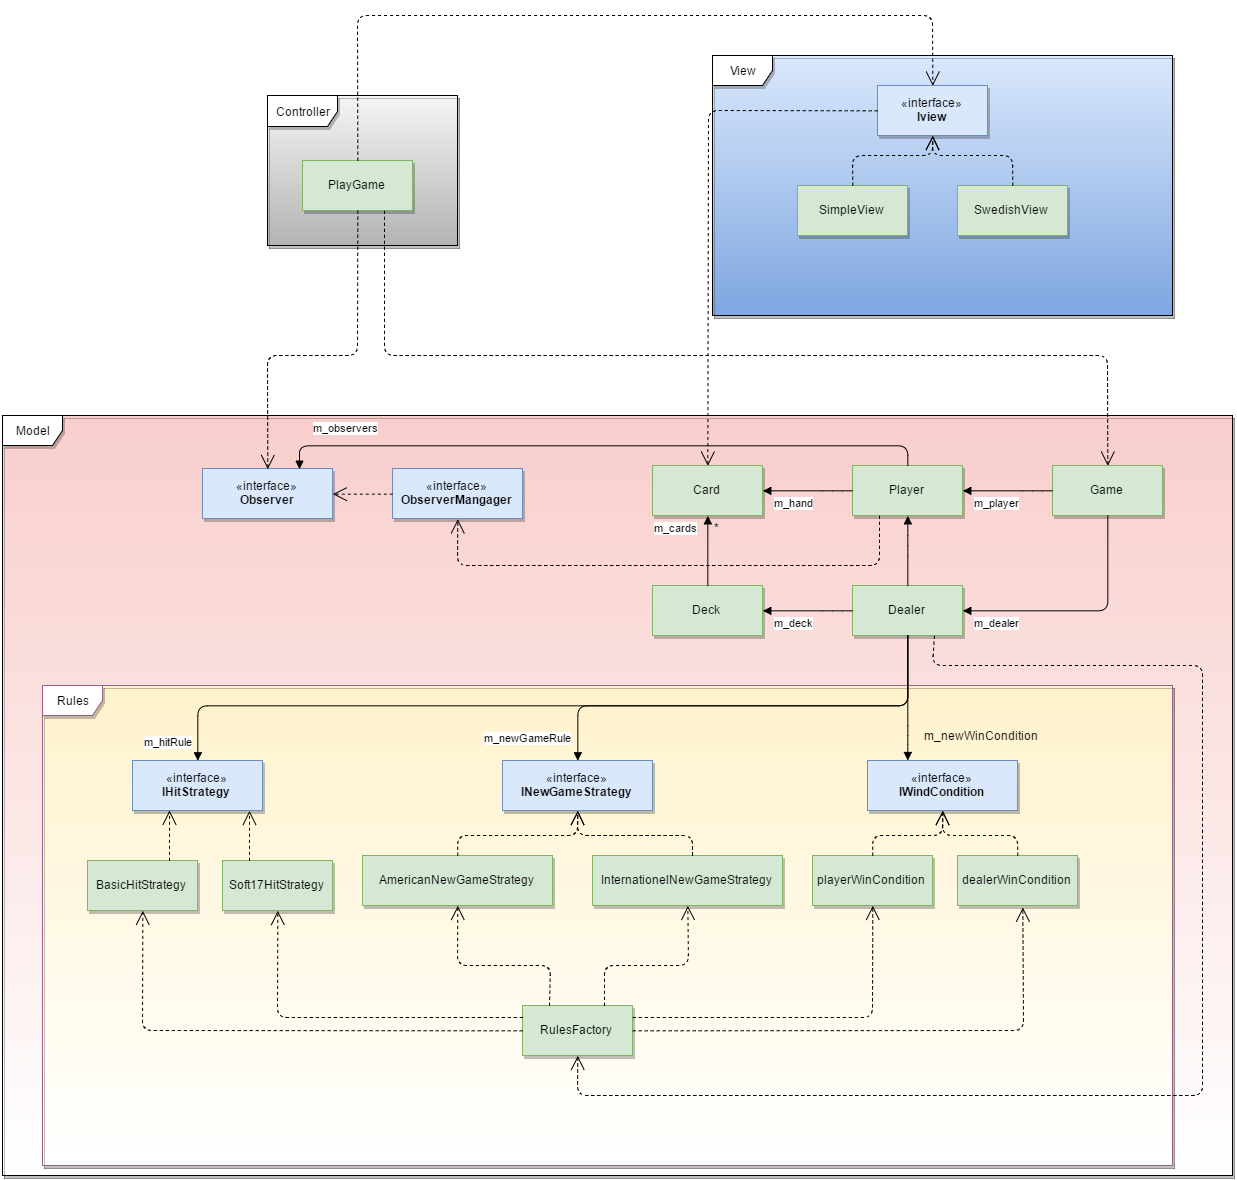

The diagram above was exported from draw.io. Its source (the exported page's mxGraphModel, read from the mxfile embedded in the PNG):
<mxGraphModel dx="3233" dy="2338" grid="0" gridSize="10" guides="1" tooltips="1" connect="1" arrows="1" fold="1" page="1" pageScale="1" pageWidth="850" pageHeight="1100" background="#ffffff" math="0" shadow="0">
  <root>
    <mxCell id="0" />
    <mxCell id="1" parent="0" />
    <mxCell id="65" value="" style="whiteSpace=wrap;html=1;rounded=0;shadow=1;glass=0;comic=0;labelBackgroundColor=none;strokeColor=#666666;fillColor=#f5f5f5;gradientColor=#b3b3b3;fontColor=#000000;" vertex="1" parent="1">
      <mxGeometry x="155" y="90" width="190" height="150" as="geometry" />
    </mxCell>
    <mxCell id="64" value="" style="whiteSpace=wrap;html=1;rounded=0;shadow=1;glass=0;comic=0;labelBackgroundColor=none;strokeColor=#6c8ebf;fillColor=#dae8fc;fontColor=#000000;gradientColor=#7ea6e0;" vertex="1" parent="1">
      <mxGeometry x="600" y="50" width="460" height="260" as="geometry" />
    </mxCell>
    <mxCell id="63" value="" style="whiteSpace=wrap;html=1;rounded=0;shadow=1;glass=0;comic=0;labelBackgroundColor=none;strokeColor=#b85450;fillColor=#f8cecc;fontColor=#000000;gradientColor=#ffffff;" vertex="1" parent="1">
      <mxGeometry x="-110" y="410" width="1230" height="760" as="geometry" />
    </mxCell>
    <mxCell id="62" value="" style="whiteSpace=wrap;html=1;rounded=0;shadow=1;glass=0;comic=0;labelBackgroundColor=none;strokeColor=#d6b656;fillColor=#fff2cc;fontColor=#000000;perimeterSpacing=0;gradientColor=#ffffff;" vertex="1" parent="1">
      <mxGeometry x="-70" y="680" width="1130" height="480" as="geometry" />
    </mxCell>
    <mxCell id="2" value="«interface»&lt;br&gt;&lt;b&gt;Iview&lt;/b&gt;" style="html=1;rounded=0;shadow=1;glass=0;comic=0;strokeColor=#6c8ebf;fillColor=#dae8fc;" vertex="1" parent="1">
      <mxGeometry x="765" y="80" width="110" height="50" as="geometry" />
    </mxCell>
    <mxCell id="3" value="SimpleView" style="html=1;rounded=0;shadow=1;glass=0;comic=0;strokeColor=#82b366;fillColor=#d5e8d4;" vertex="1" parent="1">
      <mxGeometry x="685" y="180" width="110" height="50" as="geometry" />
    </mxCell>
    <mxCell id="4" value="SwedishView" style="html=1;rounded=0;shadow=1;glass=0;comic=0;strokeColor=#82b366;fillColor=#d5e8d4;" vertex="1" parent="1">
      <mxGeometry x="845" y="180" width="110" height="50" as="geometry" />
    </mxCell>
    <mxCell id="5" value="&lt;div&gt;&lt;br&gt;&lt;/div&gt;&lt;div&gt;&lt;br&gt;&lt;/div&gt;" style="endArrow=open;endSize=12;dashed=1;html=1;exitX=0.5;exitY=0;entryX=0.5;entryY=1;" edge="1" parent="1" source="3" target="2">
      <mxGeometry x="0.4458" y="-100" width="160" relative="1" as="geometry">
        <mxPoint x="340" y="160" as="sourcePoint" />
        <mxPoint x="500" y="160" as="targetPoint" />
        <Array as="points">
          <mxPoint x="740" y="150" />
          <mxPoint x="820" y="150" />
        </Array>
        <mxPoint as="offset" />
      </mxGeometry>
    </mxCell>
    <mxCell id="6" value="&lt;div&gt;&lt;br&gt;&lt;/div&gt;&lt;div&gt;&lt;br&gt;&lt;/div&gt;" style="endArrow=open;endSize=12;dashed=1;html=1;exitX=0.5;exitY=0;entryX=0.5;entryY=1;" edge="1" parent="1" source="4" target="2">
      <mxGeometry width="160" relative="1" as="geometry">
        <mxPoint x="690" y="130" as="sourcePoint" />
        <mxPoint x="850" y="130" as="targetPoint" />
        <Array as="points">
          <mxPoint x="900" y="150" />
          <mxPoint x="820" y="150" />
        </Array>
      </mxGeometry>
    </mxCell>
    <mxCell id="8" value="View" style="shape=umlFrame;whiteSpace=wrap;html=1;rounded=0;shadow=1;glass=0;comic=0;strokeColor=#000000;fillColor=#FFFFFF;" vertex="1" parent="1">
      <mxGeometry x="600" y="50" width="460" height="260" as="geometry" />
    </mxCell>
    <mxCell id="9" value="Controller" style="shape=umlFrame;whiteSpace=wrap;html=1;rounded=0;shadow=1;glass=0;comic=0;strokeColor=#000000;fillColor=#FFFFFF;width=70;height=31;gradientColor=none;" vertex="1" parent="1">
      <mxGeometry x="155" y="90" width="190" height="150" as="geometry" />
    </mxCell>
    <mxCell id="10" value="PlayGame" style="html=1;rounded=0;shadow=1;glass=0;comic=0;strokeColor=#82b366;fillColor=#d5e8d4;" vertex="1" parent="1">
      <mxGeometry x="190" y="155" width="110" height="50" as="geometry" />
    </mxCell>
    <mxCell id="11" value="" style="endArrow=open;endSize=12;dashed=1;html=1;exitX=0.5;exitY=0;entryX=0.5;entryY=0;" edge="1" parent="1" source="10" target="2">
      <mxGeometry width="160" relative="1" as="geometry">
        <mxPoint x="1130" y="160" as="sourcePoint" />
        <mxPoint x="1290" y="160" as="targetPoint" />
        <Array as="points">
          <mxPoint x="245" y="10" />
          <mxPoint x="820" y="10" />
        </Array>
      </mxGeometry>
    </mxCell>
    <mxCell id="12" value="Model" style="shape=umlFrame;whiteSpace=wrap;html=1;rounded=0;shadow=1;glass=0;comic=0;strokeColor=#000000;fillColor=#FFFFFF;gradientColor=none;labelBackgroundColor=none;labelBorderColor=none;fontColor=#000000;" vertex="1" parent="1">
      <mxGeometry x="-110" y="410" width="1230" height="760" as="geometry" />
    </mxCell>
    <mxCell id="13" value="Rules" style="shape=umlFrame;whiteSpace=wrap;html=1;rounded=0;shadow=1;glass=0;comic=0;strokeColor=#996185;fillColor=#ffffff;gradientColor=none;" vertex="1" parent="1">
      <mxGeometry x="-70" y="680" width="1130" height="480" as="geometry" />
    </mxCell>
    <mxCell id="14" value="Game" style="html=1;rounded=0;shadow=1;glass=0;comic=0;strokeColor=#82b366;fillColor=#d5e8d4;" vertex="1" parent="1">
      <mxGeometry x="940" y="460" width="110" height="50" as="geometry" />
    </mxCell>
    <mxCell id="15" value="" style="endArrow=open;endSize=12;dashed=1;html=1;entryX=0.5;entryY=0;exitX=0.75;exitY=1;" edge="1" parent="1" source="10" target="14">
      <mxGeometry width="160" relative="1" as="geometry">
        <mxPoint x="1220" y="490" as="sourcePoint" />
        <mxPoint x="1380" y="490" as="targetPoint" />
        <Array as="points">
          <mxPoint x="272" y="350" />
          <mxPoint x="995" y="350" />
        </Array>
      </mxGeometry>
    </mxCell>
    <mxCell id="16" value="Player" style="html=1;rounded=0;shadow=1;glass=0;comic=0;strokeColor=#82b366;fillColor=#d5e8d4;" vertex="1" parent="1">
      <mxGeometry x="740" y="460" width="110" height="50" as="geometry" />
    </mxCell>
    <mxCell id="17" value="Dealer" style="html=1;rounded=0;shadow=1;glass=0;comic=0;strokeColor=#82b366;fillColor=#d5e8d4;" vertex="1" parent="1">
      <mxGeometry x="740" y="580" width="110" height="50" as="geometry" />
    </mxCell>
    <mxCell id="18" value="Card" style="html=1;rounded=0;shadow=1;glass=0;comic=0;strokeColor=#82b366;fillColor=#d5e8d4;" vertex="1" parent="1">
      <mxGeometry x="540" y="460" width="110" height="50" as="geometry" />
    </mxCell>
    <mxCell id="19" value="Deck" style="html=1;rounded=0;shadow=1;glass=0;comic=0;strokeColor=#82b366;fillColor=#d5e8d4;" vertex="1" parent="1">
      <mxGeometry x="540" y="580" width="110" height="50" as="geometry" />
    </mxCell>
    <mxCell id="20" value="m_dealer" style="endArrow=block;endFill=1;html=1;edgeStyle=orthogonalEdgeStyle;align=left;verticalAlign=top;exitX=0.5;exitY=1;entryX=1;entryY=0.5;" edge="1" parent="1" source="14" target="17">
      <mxGeometry x="0.9174" relative="1" as="geometry">
        <mxPoint x="970" y="580" as="sourcePoint" />
        <mxPoint x="1130" y="580" as="targetPoint" />
        <Array as="points">
          <mxPoint x="995" y="605" />
        </Array>
        <mxPoint as="offset" />
      </mxGeometry>
    </mxCell>
    <mxCell id="22" value="m_player" style="endArrow=block;endFill=1;html=1;edgeStyle=orthogonalEdgeStyle;align=left;verticalAlign=top;exitX=0;exitY=0.5;entryX=1;entryY=0.5;" edge="1" parent="1" source="14" target="16">
      <mxGeometry x="0.7792" relative="1" as="geometry">
        <mxPoint x="880" y="440" as="sourcePoint" />
        <mxPoint x="1040" y="440" as="targetPoint" />
        <Array as="points">
          <mxPoint x="920" y="485" />
          <mxPoint x="920" y="485" />
        </Array>
        <mxPoint as="offset" />
      </mxGeometry>
    </mxCell>
    <mxCell id="24" value="" style="endArrow=block;endFill=1;html=1;edgeStyle=orthogonalEdgeStyle;align=left;verticalAlign=top;exitX=0.5;exitY=0;entryX=0.5;entryY=1;" edge="1" parent="1" source="17" target="16">
      <mxGeometry x="0.7146" y="-15" relative="1" as="geometry">
        <mxPoint x="770" y="540" as="sourcePoint" />
        <mxPoint x="930" y="540" as="targetPoint" />
        <Array as="points">
          <mxPoint x="795" y="540" />
          <mxPoint x="795" y="540" />
        </Array>
        <mxPoint as="offset" />
      </mxGeometry>
    </mxCell>
    <mxCell id="26" value="m_hand" style="endArrow=block;endFill=1;html=1;edgeStyle=orthogonalEdgeStyle;align=left;verticalAlign=top;exitX=0;exitY=0.5;entryX=1;entryY=0.5;" edge="1" parent="1">
      <mxGeometry y="5" as="geometry">
        <mxPoint x="739.9152542372881" y="484.9491525423729" as="sourcePoint" />
        <mxPoint x="650.0847457627119" y="484.9491525423729" as="targetPoint" />
        <Array as="points">
          <mxPoint x="720" y="485" />
          <mxPoint x="720" y="485" />
        </Array>
        <mxPoint x="-35" as="offset" />
      </mxGeometry>
    </mxCell>
    <mxCell id="27" value="m_deck" style="endArrow=block;endFill=1;html=1;edgeStyle=orthogonalEdgeStyle;align=left;verticalAlign=top;exitX=0;exitY=0.5;entryX=1;entryY=0.5;" edge="1" parent="1">
      <mxGeometry y="125" as="geometry">
        <mxPoint x="739.9152542372881" y="604.9491525423729" as="sourcePoint" />
        <mxPoint x="650.0847457627117" y="604.9491525423729" as="targetPoint" />
        <Array as="points">
          <mxPoint x="720" y="605" />
          <mxPoint x="720" y="605" />
        </Array>
        <mxPoint x="-35" as="offset" />
      </mxGeometry>
    </mxCell>
    <mxCell id="28" value="m_cards" style="endArrow=block;endFill=1;html=1;edgeStyle=orthogonalEdgeStyle;align=left;verticalAlign=top;exitX=0.5;exitY=0;entryX=0.5;entryY=1;" edge="1" parent="1" source="19" target="18">
      <mxGeometry as="geometry">
        <mxPoint x="649.9152542372881" y="549.9491525423729" as="sourcePoint" />
        <mxPoint x="560.0847457627117" y="549.9491525423729" as="targetPoint" />
        <Array as="points" />
        <mxPoint x="-55" y="-35" as="offset" />
      </mxGeometry>
    </mxCell>
    <mxCell id="29" value="*" style="text;html=1;resizable=0;points=[];autosize=1;align=left;verticalAlign=top;spacingTop=-4;" vertex="1" parent="1">
      <mxGeometry x="600" y="513" width="20" height="20" as="geometry" />
    </mxCell>
    <mxCell id="30" value="" style="endArrow=open;endSize=12;dashed=1;html=1;exitX=0;exitY=0.5;entryX=0.5;entryY=0;" edge="1" parent="1" source="2" target="18">
      <mxGeometry width="160" relative="1" as="geometry">
        <mxPoint x="460" y="190" as="sourcePoint" />
        <mxPoint x="620" y="190" as="targetPoint" />
        <Array as="points">
          <mxPoint x="596" y="105" />
        </Array>
      </mxGeometry>
    </mxCell>
    <mxCell id="31" value="«interface»&lt;br&gt;&lt;b&gt;IHitStrategy&lt;/b&gt;" style="html=1;rounded=0;shadow=1;glass=0;comic=0;strokeColor=#6c8ebf;fillColor=#dae8fc;" vertex="1" parent="1">
      <mxGeometry x="20" y="755" width="130" height="50" as="geometry" />
    </mxCell>
    <mxCell id="32" value="«interface»&lt;br&gt;&lt;b&gt;INewGameStrategy&lt;/b&gt;" style="html=1;rounded=0;shadow=1;glass=0;comic=0;strokeColor=#6c8ebf;fillColor=#dae8fc;" vertex="1" parent="1">
      <mxGeometry x="390" y="755" width="150" height="50" as="geometry" />
    </mxCell>
    <mxCell id="33" value="InternationelNewGameStrategy" style="html=1;rounded=0;shadow=1;glass=0;comic=0;strokeColor=#82b366;fillColor=#d5e8d4;" vertex="1" parent="1">
      <mxGeometry x="480" y="850" width="190" height="50" as="geometry" />
    </mxCell>
    <mxCell id="34" value="RulesFactory" style="html=1;rounded=0;shadow=1;glass=0;comic=0;strokeColor=#82b366;fillColor=#d5e8d4;" vertex="1" parent="1">
      <mxGeometry x="410" y="1000" width="110" height="50" as="geometry" />
    </mxCell>
    <mxCell id="35" value="BasicHitStrategy" style="html=1;rounded=0;shadow=1;glass=0;comic=0;strokeColor=#82b366;fillColor=#d5e8d4;" vertex="1" parent="1">
      <mxGeometry x="-25" y="855" width="110" height="50" as="geometry" />
    </mxCell>
    <mxCell id="36" value="AmericanNewGameStrategy" style="html=1;rounded=0;shadow=1;glass=0;comic=0;strokeColor=#82b366;fillColor=#d5e8d4;" vertex="1" parent="1">
      <mxGeometry x="250" y="850" width="190" height="50" as="geometry" />
    </mxCell>
    <mxCell id="37" value="m_hitRule" style="endArrow=block;endFill=1;html=1;edgeStyle=orthogonalEdgeStyle;align=left;verticalAlign=top;exitX=0.5;exitY=1;entryX=0.5;entryY=0;" edge="1" parent="1" source="17" target="31">
      <mxGeometry x="0.9261" y="-55" relative="1" as="geometry">
        <mxPoint x="720" y="750" as="sourcePoint" />
        <mxPoint x="880" y="750" as="targetPoint" />
        <Array as="points">
          <mxPoint x="795" y="700" />
          <mxPoint x="85" y="700" />
        </Array>
        <mxPoint as="offset" />
      </mxGeometry>
    </mxCell>
    <mxCell id="40" value="m_newGameRule" style="endArrow=block;endFill=1;html=1;edgeStyle=orthogonalEdgeStyle;align=left;verticalAlign=top;exitX=0.5;exitY=1;entryX=0.5;entryY=0;" edge="1" parent="1" source="17" target="32">
      <mxGeometry as="geometry">
        <mxPoint x="777" y="639.75" as="sourcePoint" />
        <mxPoint x="94.5" y="739.75" as="targetPoint" />
        <Array as="points">
          <mxPoint x="796" y="700" />
          <mxPoint x="465" y="700" />
        </Array>
        <mxPoint x="-260" y="27" as="offset" />
      </mxGeometry>
    </mxCell>
    <mxCell id="41" value="" style="endArrow=open;endSize=12;dashed=1;html=1;exitX=0.75;exitY=1;entryX=0.5;entryY=1;" edge="1" parent="1" source="17" target="34">
      <mxGeometry width="160" relative="1" as="geometry">
        <mxPoint x="840" y="840" as="sourcePoint" />
        <mxPoint x="1000" y="840" as="targetPoint" />
        <Array as="points">
          <mxPoint x="820" y="660" />
          <mxPoint x="1090" y="660" />
          <mxPoint x="1090" y="1090" />
          <mxPoint x="465" y="1090" />
        </Array>
      </mxGeometry>
    </mxCell>
    <mxCell id="42" value="" style="endArrow=open;endSize=12;dashed=1;html=1;exitX=0.75;exitY=0;entryX=0.5;entryY=1;" edge="1" parent="1" source="34" target="33">
      <mxGeometry width="160" relative="1" as="geometry">
        <mxPoint x="420" y="960" as="sourcePoint" />
        <mxPoint x="580" y="960" as="targetPoint" />
        <Array as="points">
          <mxPoint x="492" y="960" />
          <mxPoint x="576" y="960" />
        </Array>
      </mxGeometry>
    </mxCell>
    <mxCell id="43" value="" style="endArrow=open;endSize=12;dashed=1;html=1;exitX=0.25;exitY=0;entryX=0.5;entryY=1;" edge="1" parent="1" source="34" target="36">
      <mxGeometry width="160" relative="1" as="geometry">
        <mxPoint x="230" y="940" as="sourcePoint" />
        <mxPoint x="390" y="940" as="targetPoint" />
        <Array as="points">
          <mxPoint x="438" y="960" />
          <mxPoint x="345" y="960" />
        </Array>
      </mxGeometry>
    </mxCell>
    <mxCell id="44" value="" style="endArrow=open;endSize=12;dashed=1;html=1;exitX=0.5;exitY=0;entryX=0.5;entryY=1;" edge="1" parent="1" source="36" target="32">
      <mxGeometry width="160" relative="1" as="geometry">
        <mxPoint x="210" y="830" as="sourcePoint" />
        <mxPoint x="370" y="830" as="targetPoint" />
        <Array as="points">
          <mxPoint x="345" y="830" />
          <mxPoint x="465" y="830" />
        </Array>
      </mxGeometry>
    </mxCell>
    <mxCell id="45" value="" style="endArrow=open;endSize=12;dashed=1;html=1;entryX=0.5;entryY=1;" edge="1" parent="1" target="32">
      <mxGeometry width="160" relative="1" as="geometry">
        <mxPoint x="580" y="850" as="sourcePoint" />
        <mxPoint x="600" y="810" as="targetPoint" />
        <Array as="points">
          <mxPoint x="580" y="830" />
          <mxPoint x="465" y="830" />
        </Array>
      </mxGeometry>
    </mxCell>
    <mxCell id="46" value="" style="endArrow=open;endSize=12;dashed=1;html=1;exitX=0;exitY=0.5;entryX=0.5;entryY=1;" edge="1" parent="1" source="34" target="35">
      <mxGeometry width="160" relative="1" as="geometry">
        <mxPoint x="-60" y="990" as="sourcePoint" />
        <mxPoint x="100" y="990" as="targetPoint" />
        <Array as="points">
          <mxPoint x="30" y="1025" />
        </Array>
      </mxGeometry>
    </mxCell>
    <mxCell id="47" value="" style="endArrow=open;endSize=12;dashed=1;html=1;exitX=0.75;exitY=0;" edge="1" parent="1" source="35">
      <mxGeometry width="160" relative="1" as="geometry">
        <mxPoint x="30" y="820" as="sourcePoint" />
        <mxPoint x="57" y="805" as="targetPoint" />
      </mxGeometry>
    </mxCell>
    <mxCell id="48" value="«interface»&lt;br&gt;&lt;b&gt;IWindCondition&lt;/b&gt;" style="html=1;rounded=0;shadow=1;glass=0;comic=0;strokeColor=#6c8ebf;fillColor=#dae8fc;" vertex="1" parent="1">
      <mxGeometry x="755" y="755" width="150" height="50" as="geometry" />
    </mxCell>
    <mxCell id="49" value="" style="endArrow=block;endFill=1;html=1;edgeStyle=orthogonalEdgeStyle;align=left;verticalAlign=top;exitX=0.5;exitY=1;" edge="1" parent="1" source="17" target="48">
      <mxGeometry x="-1" relative="1" as="geometry">
        <mxPoint x="800" y="740" as="sourcePoint" />
        <mxPoint x="870" y="720" as="targetPoint" />
        <Array as="points">
          <mxPoint x="795" y="730" />
          <mxPoint x="795" y="730" />
        </Array>
      </mxGeometry>
    </mxCell>
    <mxCell id="50" value="" style="resizable=0;html=1;align=left;verticalAlign=bottom;labelBackgroundColor=#ffffff;fontSize=10;" connectable="0" vertex="1" parent="49">
      <mxGeometry x="-1" relative="1" as="geometry" />
    </mxCell>
    <mxCell id="51" value="playerWinCondition" style="html=1;rounded=0;shadow=1;glass=0;comic=0;strokeColor=#82b366;fillColor=#d5e8d4;" vertex="1" parent="1">
      <mxGeometry x="700" y="850" width="120" height="50" as="geometry" />
    </mxCell>
    <mxCell id="52" value="dealerWinCondition" style="html=1;rounded=0;shadow=1;glass=0;comic=0;strokeColor=#82b366;fillColor=#d5e8d4;" vertex="1" parent="1">
      <mxGeometry x="845" y="850" width="120" height="50" as="geometry" />
    </mxCell>
    <mxCell id="53" value="Soft17HitStrategy" style="html=1;rounded=0;shadow=1;glass=0;comic=0;strokeColor=#82b366;fillColor=#d5e8d4;" vertex="1" parent="1">
      <mxGeometry x="110" y="855" width="110" height="50" as="geometry" />
    </mxCell>
    <mxCell id="54" value="" style="endArrow=open;endSize=12;dashed=1;html=1;exitX=0;exitY=0.25;entryX=0.5;entryY=1;" edge="1" parent="1" source="34" target="53">
      <mxGeometry x="40" y="915.3684210526317" width="160" as="geometry">
        <mxPoint x="420.2631578947371" y="1035.3684210526317" as="sourcePoint" />
        <mxPoint x="40.263157894737105" y="915.3684210526317" as="targetPoint" />
        <Array as="points">
          <mxPoint x="165" y="1012" />
        </Array>
      </mxGeometry>
    </mxCell>
    <mxCell id="55" value="" style="endArrow=open;endSize=12;dashed=1;html=1;exitX=0.25;exitY=0;entryX=0.903;entryY=1.007;entryPerimeter=0;" edge="1" parent="1" source="53" target="31">
      <mxGeometry width="160" relative="1" as="geometry">
        <mxPoint x="130" y="830" as="sourcePoint" />
        <mxPoint x="135" y="807" as="targetPoint" />
      </mxGeometry>
    </mxCell>
    <mxCell id="56" value="" style="endArrow=open;endSize=12;dashed=1;html=1;exitX=1;exitY=0.25;entryX=0.5;entryY=1;" edge="1" parent="1" source="34" target="51">
      <mxGeometry x="0.7579" y="-110" width="160" relative="1" as="geometry">
        <mxPoint x="650" y="980" as="sourcePoint" />
        <mxPoint x="810" y="980" as="targetPoint" />
        <Array as="points">
          <mxPoint x="760" y="1012" />
        </Array>
        <mxPoint as="offset" />
      </mxGeometry>
    </mxCell>
    <mxCell id="57" value="" style="endArrow=open;endSize=12;dashed=1;html=1;exitX=1;exitY=0.5;entryX=0.551;entryY=1.037;entryPerimeter=0;" edge="1" parent="1" source="34" target="52">
      <mxGeometry x="530.04347826087" y="910.0869565217392" width="160" as="geometry">
        <mxPoint x="530.04347826087" y="1022.2608695652175" as="sourcePoint" />
        <mxPoint x="759.608695652174" y="910.0869565217392" as="targetPoint" />
        <Array as="points">
          <mxPoint x="911" y="1025" />
        </Array>
        <mxPoint as="offset" />
      </mxGeometry>
    </mxCell>
    <mxCell id="58" value="" style="endArrow=open;endSize=12;dashed=1;html=1;exitX=0.5;exitY=0;entryX=0.5;entryY=1;" edge="1" parent="1" source="51" target="48">
      <mxGeometry width="160" relative="1" as="geometry">
        <mxPoint x="730" y="820" as="sourcePoint" />
        <mxPoint x="890" y="820" as="targetPoint" />
        <Array as="points">
          <mxPoint x="760" y="830" />
          <mxPoint x="830" y="830" />
        </Array>
      </mxGeometry>
    </mxCell>
    <mxCell id="59" value="" style="endArrow=open;endSize=12;dashed=1;html=1;exitX=0.5;exitY=0;entryX=0.5;entryY=1;" edge="1" parent="1" source="52" target="48">
      <mxGeometry x="759.608695652174" y="815.304347826087" width="160" as="geometry">
        <mxPoint x="759.608695652174" y="859.6521739130435" as="sourcePoint" />
        <mxPoint x="804.826086956522" y="815.304347826087" as="targetPoint" />
        <Array as="points">
          <mxPoint x="905" y="830" />
          <mxPoint x="830" y="830" />
        </Array>
      </mxGeometry>
    </mxCell>
    <mxCell id="60" value="m_newWinCondition" style="text;html=1;resizable=0;points=[];autosize=1;align=left;verticalAlign=top;spacingTop=-4;" vertex="1" parent="1">
      <mxGeometry x="810" y="721" width="130" height="20" as="geometry" />
    </mxCell>
    <mxCell id="66" value="«interface»&lt;br&gt;&lt;b&gt;Observer&lt;/b&gt;" style="html=1;rounded=0;shadow=1;glass=0;comic=0;strokeColor=#6c8ebf;fillColor=#dae8fc;" vertex="1" parent="1">
      <mxGeometry x="90" y="463" width="130" height="50" as="geometry" />
    </mxCell>
    <mxCell id="67" value="«interface»&lt;br&gt;&lt;b&gt;ObserverMangager&lt;/b&gt;&lt;br&gt;" style="html=1;rounded=0;shadow=1;glass=0;comic=0;strokeColor=#6c8ebf;fillColor=#dae8fc;" vertex="1" parent="1">
      <mxGeometry x="280" y="463" width="130" height="50" as="geometry" />
    </mxCell>
    <mxCell id="68" value="m_observers" style="endArrow=block;endFill=1;html=1;edgeStyle=orthogonalEdgeStyle;align=left;verticalAlign=top;fontColor=#000000;exitX=0.5;exitY=0;entryX=0.75;entryY=0;" edge="1" parent="1" source="16" target="66">
      <mxGeometry x="0.8913" y="-30" relative="1" as="geometry">
        <mxPoint x="370" y="580" as="sourcePoint" />
        <mxPoint x="530" y="580" as="targetPoint" />
        <Array as="points">
          <mxPoint x="795" y="440" />
          <mxPoint x="187" y="440" />
        </Array>
        <mxPoint as="offset" />
      </mxGeometry>
    </mxCell>
    <mxCell id="70" value="" style="endArrow=open;endSize=12;dashed=1;html=1;fontColor=#000000;exitX=0.5;exitY=1;entryX=0.5;entryY=0;" edge="1" parent="1" source="10" target="66">
      <mxGeometry x="0.0379" y="34" width="160" relative="1" as="geometry">
        <mxPoint x="220" y="310" as="sourcePoint" />
        <mxPoint x="380" y="310" as="targetPoint" />
        <Array as="points">
          <mxPoint x="245" y="350" />
          <mxPoint x="155" y="350" />
        </Array>
        <mxPoint as="offset" />
      </mxGeometry>
    </mxCell>
    <mxCell id="71" value="" style="endArrow=open;endSize=12;dashed=1;html=1;fontColor=#000000;exitX=0.25;exitY=1;entryX=0.5;entryY=1;" edge="1" parent="1" source="16" target="67">
      <mxGeometry x="0.4517" y="20" width="160" relative="1" as="geometry">
        <mxPoint x="380" y="560" as="sourcePoint" />
        <mxPoint x="540" y="560" as="targetPoint" />
        <Array as="points">
          <mxPoint x="767" y="560" />
          <mxPoint x="345" y="560" />
        </Array>
        <mxPoint as="offset" />
      </mxGeometry>
    </mxCell>
    <mxCell id="73" value="" style="endArrow=open;endSize=12;dashed=1;html=1;fontColor=#000000;exitX=0;exitY=0.5;entryX=1;entryY=0.5;" edge="1" parent="1" source="67" target="66">
      <mxGeometry x="-0.3444" y="72" width="160" relative="1" as="geometry">
        <mxPoint x="250" y="550" as="sourcePoint" />
        <mxPoint x="410" y="550" as="targetPoint" />
        <mxPoint as="offset" />
      </mxGeometry>
    </mxCell>
  </root>
</mxGraphModel>